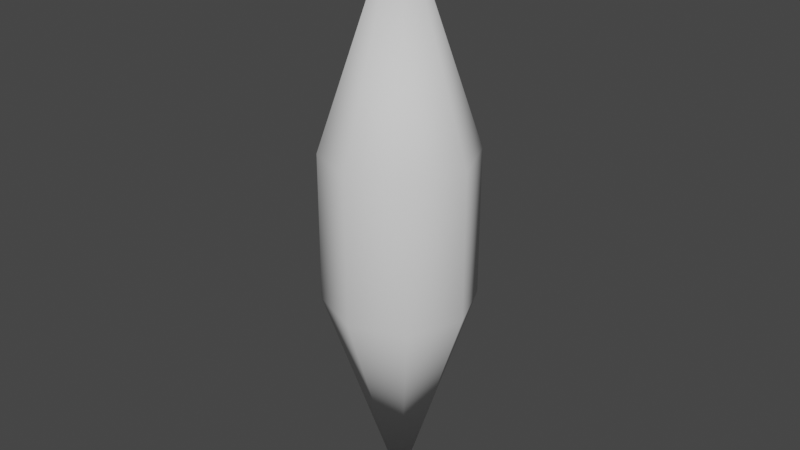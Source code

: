 # Source: warpTunnel.blend  (saved by Blender 3.3.6; exported with 4.5.12 LTS)
import bpy
from mathutils import Matrix  # noqa: F401  (used for matrix-valued properties, if any)

bpy.ops.wm.read_factory_settings(use_empty=True)
scene = bpy.context.scene
scene.name = 'Scene'

# ---- collections
col_collection = bpy.data.collections.new('Collection'); scene.collection.children.link(col_collection)

# ---- world
world_world = bpy.data.worlds.new('World'); scene.world = world_world
world_world.use_nodes = True; world_world.node_tree.nodes.clear()
_N = world_world.node_tree.nodes; _L = world_world.node_tree.links
n0 = _N.new('ShaderNodeOutputWorld'); n0.name = 'World Output'; n0.location = (300, 300)
n1 = _N.new('ShaderNodeBackground'); n1.name = 'Background'; n1.location = (10, 300)
n1.inputs[0].default_value = (0.05088, 0.05088, 0.05088, 1.0)
_L.new(n1.outputs[0], n0.inputs[0])
n0.is_active_output = True
world_world.color = (0.05088, 0.05088, 0.05088)
world_world.use_sun_shadow = False
world_world.sun_shadow_jitter_overblur = 0.0

# ---- meshes
me_cylinder = bpy.data.meshes.new('Cylinder')
me_cylinder.from_pydata([(0.0, 1.0, -1.0), (0.0, 1.0, 1.0), (0.7071, 0.7071, -1.0), (0.7071, 0.7071, 1.0), (1.0, 0.0, -1.0), (1.0, 0.0, 1.0), (0.7071, -0.7071, -1.0), (0.7071, -0.7071, 1.0), (0.0, -1.0, -1.0), (0.0, -1.0, 1.0), (-0.7071, -0.7071, -1.0), (-0.7071, -0.7071, 1.0), (-1.0, 0.0, -1.0), (-1.0, 0.0, 1.0), (-0.7071, 0.7071, -1.0), (-0.7071, 0.7071, 1.0), (-4.47e-07, 4.47e-07, 4.0), (2.682e-07, -2.682e-07, -4.0)], [], [(0, 2, 3, 1), (2, 4, 5, 3), (4, 6, 7, 5), (6, 8, 9, 7), (8, 10, 11, 9), (10, 12, 13, 11), (3, 5, 16), (12, 14, 15, 13), (14, 0, 1, 15), (0, 14, 17), (7, 9, 16), (5, 7, 16), (13, 15, 16), (16, 15, 1), (11, 13, 16), (1, 3, 16), (9, 11, 16), (8, 6, 17), (10, 8, 17), (2, 0, 17), (12, 10, 17), (4, 2, 17), (14, 12, 17), (6, 4, 17)])
me_cylinder.polygons.foreach_set('use_smooth', [True] * 24)
_uv = me_cylinder.uv_layers.new(name='UVMap')
_uv.uv.foreach_set('vector', [0.3943, 0.625, 0.2986, 0.625, 0.2986, 0.375, 0.3943, 0.375, 0.2986, 0.625, 0.231, 0.625, 0.231, 0.375, 0.2986, 0.375, 0.786, 0.6139, 0.6911, 0.626, 0.6594, 0.378, 0.7543, 0.3659, 0.231, 0.625, 0.1633, 0.625, 0.1633, 0.375, 0.231, 0.375, 0.1633, 0.625, 0.06765, 0.625, 0.06765, 0.375, 0.1633, 0.375, 0.06765, 0.625, 0.0, 0.625, 0.0, 0.375, 0.06765, 0.375, 0.2986, 0.375, 0.231, 0.375, 0.3465, 0.0, 0.5923, 0.626, 0.4974, 0.6139, 0.529, 0.3659, 0.6239, 0.378, 0.4619, 0.625, 0.3943, 0.625, 0.3943, 0.375, 0.4619, 0.375, 0.3943, 0.625, 0.4619, 0.625, 0.3465, 1.0, 0.231, 0.375, 0.1633, 0.375, 0.1155, 0.0, 0.7543, 0.3659, 0.6594, 0.378, 0.6594, 0.0, 0.6239, 0.378, 0.529, 0.3659, 0.6239, 0.0, 0.6239, 0.0, 0.529, 0.3659, 0.4619, 0.3574, 0.06765, 0.375, 0.0, 0.375, 0.1155, 0.0, 0.3943, 0.375, 0.2986, 0.375, 0.3465, 0.0, 0.1633, 0.375, 0.06765, 0.375, 0.1155, 0.0, 0.6239, 0.6346, 0.6911, 0.626, 0.786, 0.992, 0.06765, 0.625, 0.1633, 0.625, 0.1155, 1.0, 0.2986, 0.625, 0.3943, 0.625, 0.3465, 1.0, 0.0, 0.625, 0.06765, 0.625, 0.1155, 1.0, 0.231, 0.625, 0.2986, 0.625, 0.3465, 1.0, 0.4974, 0.6139, 0.5923, 0.626, 0.4974, 0.992, 0.6911, 0.626, 0.786, 0.6139, 0.786, 0.992])
me_cylinder.update()

# ---- objects
ob_cylinder = bpy.data.objects.new('Cylinder', me_cylinder)

# ---- transforms, parenting, visibility, modifiers, constraints
ob_cylinder.location = (0.0, 0.0, 0.0)

# ---- collection membership
col_collection.objects.link(ob_cylinder)

# ---- scene / render settings (as saved in the file)
scene.frame_start = 1; scene.frame_end = 250; scene.frame_set(1)
scene.render.engine = 'BLENDER_EEVEE_NEXT'
scene.cycles.sampling_pattern = 'TABULATED_SOBOL'
scene.cycles.use_light_tree = False
scene.view_settings.view_transform = 'Filmic'
bpy.context.view_layer.update()

# ---- added for rendering (the .blend has no active camera and no usable light): camera, sun
cam_auto = bpy.data.cameras.new('AutoCamera')
cam_auto.lens = 50.0
cam_auto.sensor_width = 36.0
cam_auto.clip_end = 1000.0
ob_auto_camera = bpy.data.objects.new('AutoCamera', cam_auto)
scene.collection.objects.link(ob_auto_camera)
ob_auto_camera.location = (7.85079, -9.42095, 6.28063)
ob_auto_camera.rotation_euler = (1.09748, -7.21219e-08, 0.694738)
scene.camera = ob_auto_camera
light_auto_sun = bpy.data.lights.new('AutoSun', 'SUN')
light_auto_sun.energy = 3.0
light_auto_sun.angle = 0.0523599
ob_auto_sun = bpy.data.objects.new('AutoSun', light_auto_sun)
scene.collection.objects.link(ob_auto_sun)
ob_auto_sun.rotation_euler = (0.872665, 0.174533, 0.523599)
bpy.context.view_layer.update()
